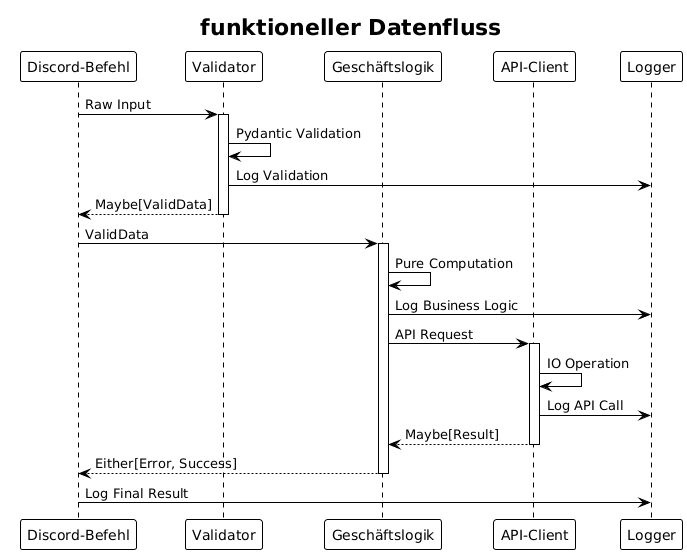

The diagram above was rendered by PlantUML. Its source (embedded in the PNG):
@startuml







<style>
  root {
    BackgroundColor white
    FontColor black
    FontName Verdana
    HyperLinkColor blue
    LineColor black
    LineThickness 1
    Margin 5
  }
  document {
    caption {
      LineThickness 0
    }
    footer {
      LineThickness 0
    }
    header {
      LineThickness 0
    }
    title {
      FontSize 22
      LineThickness 0
    }
  }
  node {
    MaximumWidth 300
  }
</style>

skinparam ArrowLollipopColor black
skinparam BackgroundColor white
skinparam DefaultFontName Verdana
skinparam DefaultMonospacedFontName Courier
skinparam LifelineStrategy nosolid
skinparam ParticipantPadding 10
skinparam SequenceLifeLineBorderColor black
skinparam Shadowing false
skinparam UseBetaStyle true

skinparam Activity {
  BackgroundColor white
  BarColor black
  BorderColor black
  FontColor black
  FontName Verdana
}
skinparam Boundary {
  FontColor black
}
skinparam Box {
  Padding 5
}
skinparam CircledCharacter {
  FontColor black
  FontName Courier
  Radius 9
}
skinparam Class {
  BackgroundColor white
  BorderColor black
  FontColor black
  FontName Verdana
}
skinparam ClassAttribute {
  FontColor black
  FontName Verdana
}
skinparam ClassStereotype {
  FontColor black
  FontName Verdana
}
skinparam Footer {
  FontColor black
  FontName Verdana
}
skinparam Header {
  FontColor black
  FontName Verdana
}
skinparam Hyperlink {
  Color blue
}
skinparam IconPackage {
  Color black
  BackgroundColor white
}
skinparam IconPrivate {
  Color black
  BackgroundColor white
}
skinparam IconProtected {
  Color black
  BackgroundColor white
}
skinparam IconPublic {
  Color black
  BackgroundColor white
}
skinparam Note {
  FontColor black
  FontName Verdana
}
skinparam Object {
  BorderColor black
}
skinparam Package {
  BorderColor black
  FontColor black
  FontName Verdana
}
skinparam State {
  BackgroundColor white
  BorderColor black
}
skinparam StereotypeA {
  BackgroundColor white
  BorderColor black
}
skinparam StereotypeC {
  BackgroundColor white
  BorderColor black
}
skinparam StereotypeE {
  BackgroundColor white
  BorderColor black
}
skinparam StereotypeI {
  BackgroundColor white
  BorderColor black
}
skinparam StereotypeN {
  BackgroundColor white
  BorderColor black
}
skinparam UseCaseStereoType {
  FontColor black
  FontName Verdana
}

title funktioneller Datenfluss
participant "Discord-Befehl" as DC
participant "Validator" as V
participant "Geschäftslogik" as BL
participant "API-Client" as AC
participant "Logger" as L

DC -> V: Raw Input
activate V
V -> V: Pydantic Validation
V -> L: Log Validation
V --> DC: Maybe[ValidData]
deactivate V

DC -> BL: ValidData
activate BL
BL -> BL: Pure Computation
BL -> L: Log Business Logic
BL -> AC: API Request
activate AC
AC -> AC: IO Operation
AC -> L: Log API Call
AC --> BL: Maybe[Result]
deactivate AC
BL --> DC: Either[Error, Success]
deactivate BL

DC -> L: Log Final Result

@enduml